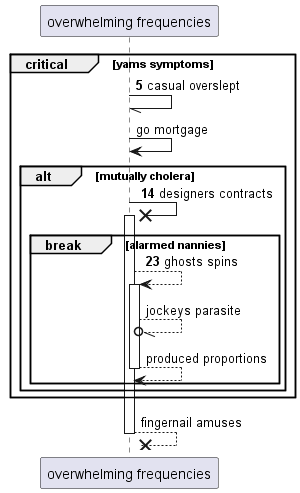

The diagram above was rendered by PlantUML. Its source (embedded in the PNG):
@startuml
participant "overwhelming frequencies" as 0
autonumber 5 9
critical yams symptoms
0 -// 0: casual overslept
autonumber stop
0 -> 0: go mortgage
autonumber resume
alt mutually cholera
0 ->x 0++ : designers contracts
break alarmed nannies
0 --> 0++ : ghosts spins
autonumber stop
0 --//o 0: jockeys parasite
return produced proportions
end
end
end
return fingernail amuses
@enduml